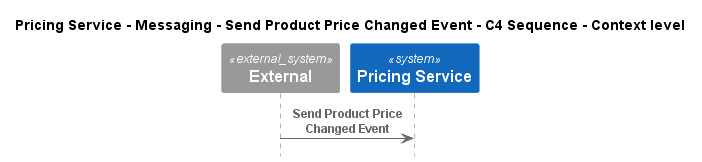

The diagram above was rendered by PlantUML. Its source (embedded in the PNG):
@startuml
!pragma layout smetana
!include ..\..\..\..\..\..\..\.c4s\C4_Sequence.puml

title Pricing Service - Messaging - Send Product Price Changed Event - C4 Sequence - Context level

System_Ext(C4InterFlow.SoftwareSystems.ExternalSystem, "External", "")
System(ECommercePlatform.SoftwareSystems.PricingService, "Pricing Service", "")

Rel(C4InterFlow.SoftwareSystems.ExternalSystem, ECommercePlatform.SoftwareSystems.PricingService, "Send Product Price Changed Event")


@enduml